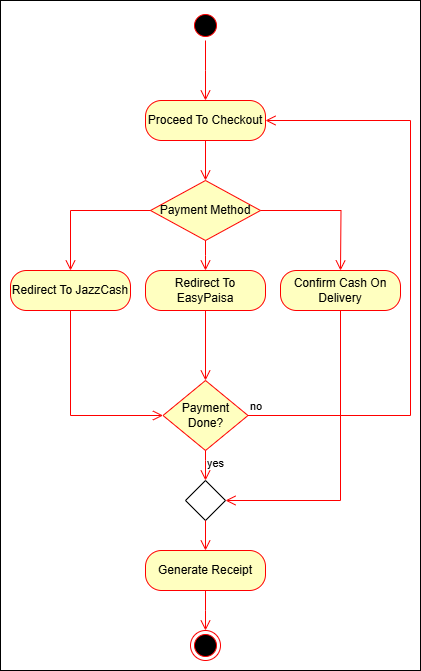

The diagram above was exported from draw.io. Its source (the exported page's mxGraphModel, read from the mxfile embedded in the PNG):
<mxGraphModel dx="1367" dy="601" grid="1" gridSize="10" guides="1" tooltips="1" connect="1" arrows="1" fold="1" page="1" pageScale="1" pageWidth="850" pageHeight="1100" math="0" shadow="0">
  <root>
    <mxCell id="0" />
    <mxCell id="1" parent="0" />
    <mxCell id="HQmGJpPd3CsRKbCX35Q2-1" value="" style="rounded=0;whiteSpace=wrap;html=1;" vertex="1" parent="1">
      <mxGeometry x="230" y="30" width="420" height="670" as="geometry" />
    </mxCell>
    <mxCell id="0St3QJgZIMBrkE1cacDH-1" value="" style="ellipse;html=1;shape=startState;fillColor=#000000;strokeColor=#ff0000;" parent="1" vertex="1">
      <mxGeometry x="420" y="40" width="30" height="30" as="geometry" />
    </mxCell>
    <mxCell id="0St3QJgZIMBrkE1cacDH-2" value="" style="edgeStyle=orthogonalEdgeStyle;html=1;verticalAlign=bottom;endArrow=open;endSize=8;strokeColor=#ff0000;rounded=0;" parent="1" source="0St3QJgZIMBrkE1cacDH-1" edge="1">
      <mxGeometry relative="1" as="geometry">
        <mxPoint x="435" y="130" as="targetPoint" />
      </mxGeometry>
    </mxCell>
    <mxCell id="0St3QJgZIMBrkE1cacDH-6" value="Proceed To Checkout" style="rounded=1;whiteSpace=wrap;html=1;arcSize=40;fontColor=#000000;fillColor=#ffffc0;strokeColor=#ff0000;" parent="1" vertex="1">
      <mxGeometry x="375" y="130" width="120" height="40" as="geometry" />
    </mxCell>
    <mxCell id="0St3QJgZIMBrkE1cacDH-7" value="" style="edgeStyle=orthogonalEdgeStyle;html=1;verticalAlign=bottom;endArrow=open;endSize=8;strokeColor=#ff0000;rounded=0;entryX=0.5;entryY=0;entryDx=0;entryDy=0;" parent="1" source="0St3QJgZIMBrkE1cacDH-6" target="0St3QJgZIMBrkE1cacDH-8" edge="1">
      <mxGeometry relative="1" as="geometry">
        <mxPoint x="435" y="230" as="targetPoint" />
      </mxGeometry>
    </mxCell>
    <mxCell id="0St3QJgZIMBrkE1cacDH-8" value="Payment Method" style="rhombus;whiteSpace=wrap;html=1;fontColor=#000000;fillColor=#ffffc0;strokeColor=#ff0000;" parent="1" vertex="1">
      <mxGeometry x="380" y="210" width="110" height="60" as="geometry" />
    </mxCell>
    <mxCell id="0St3QJgZIMBrkE1cacDH-9" value="" style="edgeStyle=orthogonalEdgeStyle;html=1;align=left;verticalAlign=bottom;endArrow=open;endSize=8;strokeColor=#ff0000;rounded=0;" parent="1" source="0St3QJgZIMBrkE1cacDH-8" edge="1">
      <mxGeometry x="-1" relative="1" as="geometry">
        <mxPoint x="570" y="300" as="targetPoint" />
      </mxGeometry>
    </mxCell>
    <mxCell id="0St3QJgZIMBrkE1cacDH-10" value="" style="edgeStyle=orthogonalEdgeStyle;html=1;align=left;verticalAlign=top;endArrow=open;endSize=8;strokeColor=#ff0000;rounded=0;" parent="1" source="0St3QJgZIMBrkE1cacDH-8" edge="1">
      <mxGeometry x="-1" relative="1" as="geometry">
        <mxPoint x="435" y="300" as="targetPoint" />
      </mxGeometry>
    </mxCell>
    <mxCell id="0St3QJgZIMBrkE1cacDH-11" value="" style="edgeStyle=orthogonalEdgeStyle;html=1;align=left;verticalAlign=bottom;endArrow=open;endSize=8;strokeColor=#ff0000;rounded=0;exitX=0;exitY=0.5;exitDx=0;exitDy=0;entryX=0.5;entryY=0;entryDx=0;entryDy=0;" parent="1" source="0St3QJgZIMBrkE1cacDH-8" edge="1" target="0St3QJgZIMBrkE1cacDH-12">
      <mxGeometry x="-1" relative="1" as="geometry">
        <mxPoint x="280" y="300" as="targetPoint" />
        <mxPoint x="520" y="240" as="sourcePoint" />
      </mxGeometry>
    </mxCell>
    <mxCell id="0St3QJgZIMBrkE1cacDH-12" value="Redirect To JazzCash" style="rounded=1;whiteSpace=wrap;html=1;arcSize=40;fontColor=#000000;fillColor=#ffffc0;strokeColor=#ff0000;" parent="1" vertex="1">
      <mxGeometry x="240" y="300" width="120" height="40" as="geometry" />
    </mxCell>
    <mxCell id="0St3QJgZIMBrkE1cacDH-13" value="" style="edgeStyle=orthogonalEdgeStyle;html=1;verticalAlign=bottom;endArrow=open;endSize=8;strokeColor=#ff0000;rounded=0;entryX=0;entryY=0.5;entryDx=0;entryDy=0;exitX=0.5;exitY=1;exitDx=0;exitDy=0;" parent="1" source="0St3QJgZIMBrkE1cacDH-12" target="0St3QJgZIMBrkE1cacDH-18" edge="1">
      <mxGeometry relative="1" as="geometry">
        <mxPoint x="280" y="400" as="targetPoint" />
        <Array as="points">
          <mxPoint x="300" y="445" />
        </Array>
      </mxGeometry>
    </mxCell>
    <mxCell id="0St3QJgZIMBrkE1cacDH-14" value="Redirect To EasyPaisa" style="rounded=1;whiteSpace=wrap;html=1;arcSize=40;fontColor=#000000;fillColor=#ffffc0;strokeColor=#ff0000;" parent="1" vertex="1">
      <mxGeometry x="375" y="300" width="120" height="40" as="geometry" />
    </mxCell>
    <mxCell id="0St3QJgZIMBrkE1cacDH-15" value="" style="edgeStyle=orthogonalEdgeStyle;html=1;verticalAlign=bottom;endArrow=open;endSize=8;strokeColor=#ff0000;rounded=0;entryX=0.5;entryY=0;entryDx=0;entryDy=0;" parent="1" source="0St3QJgZIMBrkE1cacDH-14" target="0St3QJgZIMBrkE1cacDH-18" edge="1">
      <mxGeometry relative="1" as="geometry">
        <mxPoint x="435" y="400" as="targetPoint" />
      </mxGeometry>
    </mxCell>
    <mxCell id="0St3QJgZIMBrkE1cacDH-16" value="Confirm Cash On Delivery" style="rounded=1;whiteSpace=wrap;html=1;arcSize=40;fontColor=#000000;fillColor=#ffffc0;strokeColor=#ff0000;" parent="1" vertex="1">
      <mxGeometry x="510" y="300" width="120" height="40" as="geometry" />
    </mxCell>
    <mxCell id="0St3QJgZIMBrkE1cacDH-17" value="" style="edgeStyle=orthogonalEdgeStyle;html=1;verticalAlign=bottom;endArrow=open;endSize=8;strokeColor=#ff0000;rounded=0;entryX=1;entryY=0.5;entryDx=0;entryDy=0;" parent="1" source="0St3QJgZIMBrkE1cacDH-16" target="0St3QJgZIMBrkE1cacDH-21" edge="1">
      <mxGeometry relative="1" as="geometry">
        <mxPoint x="570" y="400" as="targetPoint" />
        <Array as="points">
          <mxPoint x="570" y="530" />
        </Array>
      </mxGeometry>
    </mxCell>
    <mxCell id="0St3QJgZIMBrkE1cacDH-18" value="Payment Done?" style="rhombus;whiteSpace=wrap;html=1;fontColor=#000000;fillColor=#ffffc0;strokeColor=#ff0000;" parent="1" vertex="1">
      <mxGeometry x="392.5" y="410" width="85" height="70" as="geometry" />
    </mxCell>
    <mxCell id="0St3QJgZIMBrkE1cacDH-19" value="no" style="edgeStyle=orthogonalEdgeStyle;html=1;align=left;verticalAlign=bottom;endArrow=open;endSize=8;strokeColor=#ff0000;rounded=0;entryX=1;entryY=0.5;entryDx=0;entryDy=0;" parent="1" source="0St3QJgZIMBrkE1cacDH-18" target="0St3QJgZIMBrkE1cacDH-6" edge="1">
      <mxGeometry x="-1" relative="1" as="geometry">
        <mxPoint x="500" y="450" as="targetPoint" />
        <Array as="points">
          <mxPoint x="640" y="445" />
          <mxPoint x="640" y="150" />
        </Array>
      </mxGeometry>
    </mxCell>
    <mxCell id="0St3QJgZIMBrkE1cacDH-20" value="yes" style="edgeStyle=orthogonalEdgeStyle;html=1;align=left;verticalAlign=top;endArrow=open;endSize=8;strokeColor=#ff0000;rounded=0;" parent="1" source="0St3QJgZIMBrkE1cacDH-18" edge="1">
      <mxGeometry x="-1" relative="1" as="geometry">
        <mxPoint x="435" y="510" as="targetPoint" />
        <Array as="points">
          <mxPoint x="435" y="490" />
          <mxPoint x="435" y="490" />
        </Array>
      </mxGeometry>
    </mxCell>
    <mxCell id="0St3QJgZIMBrkE1cacDH-21" value="" style="rhombus;whiteSpace=wrap;html=1;" parent="1" vertex="1">
      <mxGeometry x="415" y="510" width="40" height="40" as="geometry" />
    </mxCell>
    <mxCell id="0St3QJgZIMBrkE1cacDH-22" value="Generate Receipt" style="rounded=1;whiteSpace=wrap;html=1;arcSize=40;fontColor=#000000;fillColor=#ffffc0;strokeColor=#ff0000;" parent="1" vertex="1">
      <mxGeometry x="375" y="580" width="120" height="40" as="geometry" />
    </mxCell>
    <mxCell id="0St3QJgZIMBrkE1cacDH-23" value="" style="edgeStyle=orthogonalEdgeStyle;html=1;verticalAlign=bottom;endArrow=open;endSize=8;strokeColor=#ff0000;rounded=0;" parent="1" source="0St3QJgZIMBrkE1cacDH-22" edge="1">
      <mxGeometry relative="1" as="geometry">
        <mxPoint x="435" y="660" as="targetPoint" />
      </mxGeometry>
    </mxCell>
    <mxCell id="0St3QJgZIMBrkE1cacDH-24" value="" style="edgeStyle=orthogonalEdgeStyle;html=1;verticalAlign=bottom;endArrow=open;endSize=8;strokeColor=#ff0000;rounded=0;entryX=0.5;entryY=0;entryDx=0;entryDy=0;exitX=0.5;exitY=1;exitDx=0;exitDy=0;" parent="1" source="0St3QJgZIMBrkE1cacDH-21" target="0St3QJgZIMBrkE1cacDH-22" edge="1">
      <mxGeometry relative="1" as="geometry">
        <mxPoint x="430" y="460" as="targetPoint" />
        <mxPoint x="430" y="380" as="sourcePoint" />
      </mxGeometry>
    </mxCell>
    <mxCell id="0St3QJgZIMBrkE1cacDH-25" value="" style="ellipse;html=1;shape=endState;fillColor=#000000;strokeColor=#ff0000;" parent="1" vertex="1">
      <mxGeometry x="420" y="660" width="30" height="30" as="geometry" />
    </mxCell>
  </root>
</mxGraphModel>